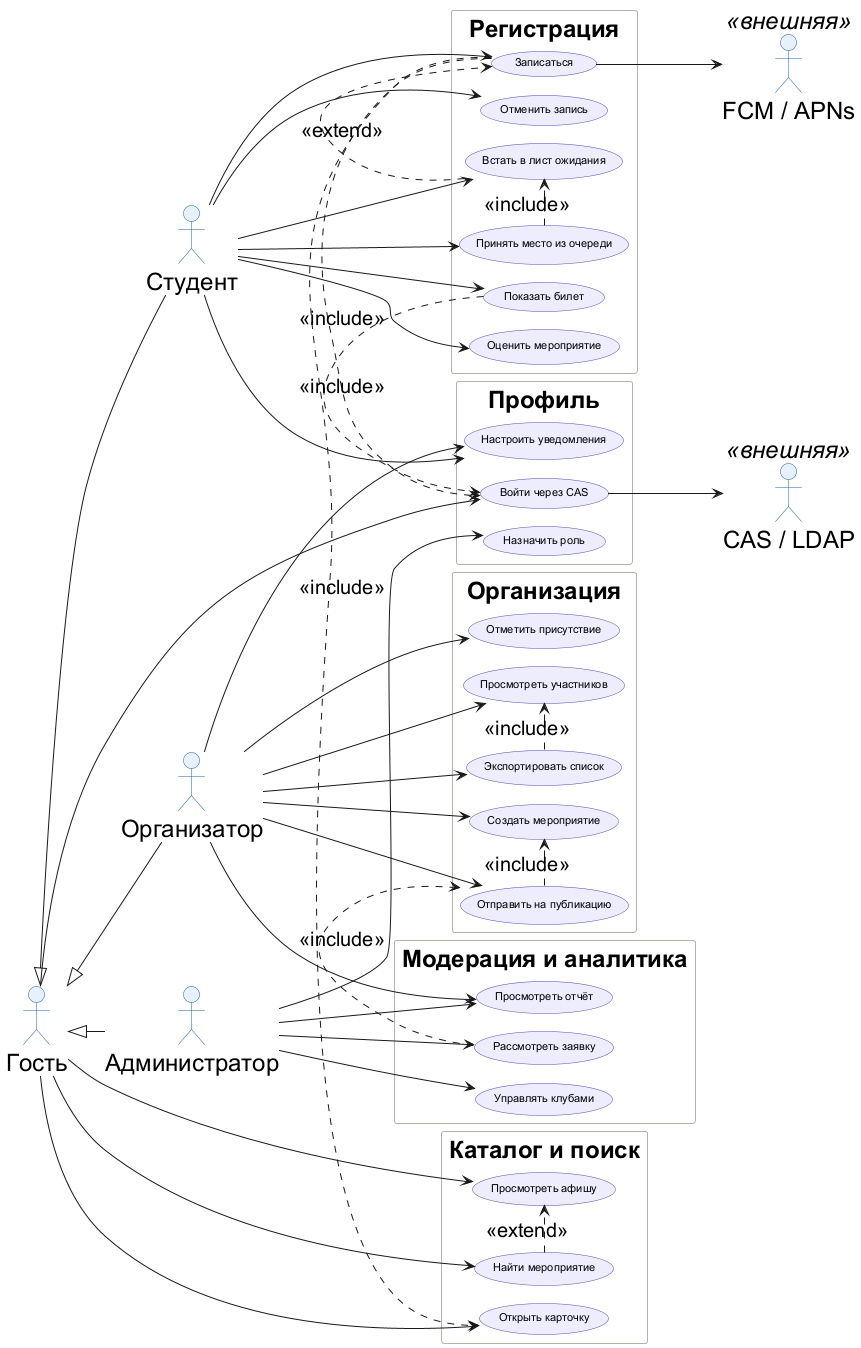

The diagram above was rendered by PlantUML. Its source (embedded in the PNG):
@startuml t4-01-usecase-full
' Задание 4. Полная диаграмма вариантов использования.
' Отличия от t2-01: добавлены настройки уведомлений, назначение роли,
' регистрация на месте. Группировка сокращена до пяти блоков,
' чтобы диаграмма читалась на одном экране.
!pragma layout smetana
left to right direction
skinparam shadowing false
skinparam defaultFontSize 24
skinparam ArrowFontSize 20
skinparam packageTitleFontSize 26
skinparam packageStyle rectangle
skinparam usecase {
  BackgroundColor #EEEDFE
  BorderColor #534AB7
  FontSize 11
}
skinparam actor {
  BackgroundColor #E6F1FB
  BorderColor #185FA5
}
skinparam rectangle {
  BackgroundColor #FFFFFF
  BorderColor #B4B2A9
}

actor "Гость" as Guest
actor "Студент" as Student
actor "Организатор" as Organizer
actor "Администратор" as Admin
actor "CAS / LDAP" as CAS <<внешняя>>
actor "FCM / APNs" as Push <<внешняя>>

Guest <|-- Student
Guest <|-- Organizer
Guest <|-- Admin

rectangle "Каталог и поиск" {
  usecase "Просмотреть афишу" as UC01
  usecase "Найти мероприятие" as UC02
  usecase "Открыть карточку" as UC04
}

rectangle "Регистрация" {
  usecase "Записаться" as UC05
  usecase "Отменить запись" as UC06
  usecase "Встать в лист ожидания" as UC07
  usecase "Принять место из очереди" as UC08
  usecase "Показать билет" as UC09
  usecase "Оценить мероприятие" as UC10
}

rectangle "Организация" {
  usecase "Создать мероприятие" as UC11
  usecase "Отправить на публикацию" as UC12
  usecase "Отметить присутствие" as UC13
  usecase "Просмотреть участников" as UC14
  usecase "Экспортировать список" as UC15
}

rectangle "Модерация и аналитика" {
  usecase "Рассмотреть заявку" as UC17
  usecase "Управлять клубами" as UC19
  usecase "Просмотреть отчёт" as UC20
}

rectangle "Профиль" {
  usecase "Войти через CAS" as UC21
  usecase "Настроить уведомления" as UC22
  usecase "Назначить роль" as UC23
}

Guest --> UC01
Guest --> UC02
Guest --> UC04
Guest --> UC21

Student --> UC05
Student --> UC06
Student --> UC07
Student --> UC08
Student --> UC09
Student --> UC10
Student --> UC22

Organizer --> UC11
Organizer --> UC12
Organizer --> UC13
Organizer --> UC14
Organizer --> UC15
Organizer --> UC20
Organizer --> UC22

Admin --> UC17
Admin --> UC19
Admin --> UC20
Admin --> UC23

UC02 .> UC01 : <<extend>>
UC05 .> UC04 : <<include>>
UC05 .> UC21 : <<include>>
UC07 .> UC05 : <<extend>>
UC08 .> UC07 : <<include>>
UC09 .> UC21 : <<include>>
UC12 .> UC11 : <<include>>
UC15 .> UC14 : <<include>>
UC17 .> UC12 : <<include>>

UC21 --> CAS
UC05 --> Push

@enduml